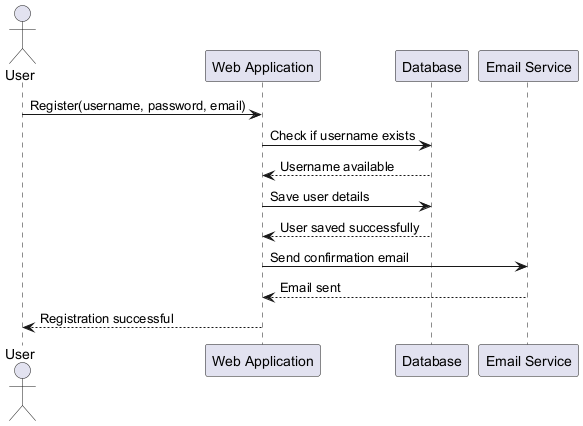

The diagram above was rendered by PlantUML. Its source (embedded in the PNG):
@startuml
actor User
participant "Web Application" as App
participant "Database" as DB
participant "Email Service" as Email

User -> App: Register(username, password, email)
App -> DB: Check if username exists
DB --> App: Username available
App -> DB: Save user details
DB --> App: User saved successfully
App -> Email: Send confirmation email
Email --> App: Email sent
App --> User: Registration successful
@enduml